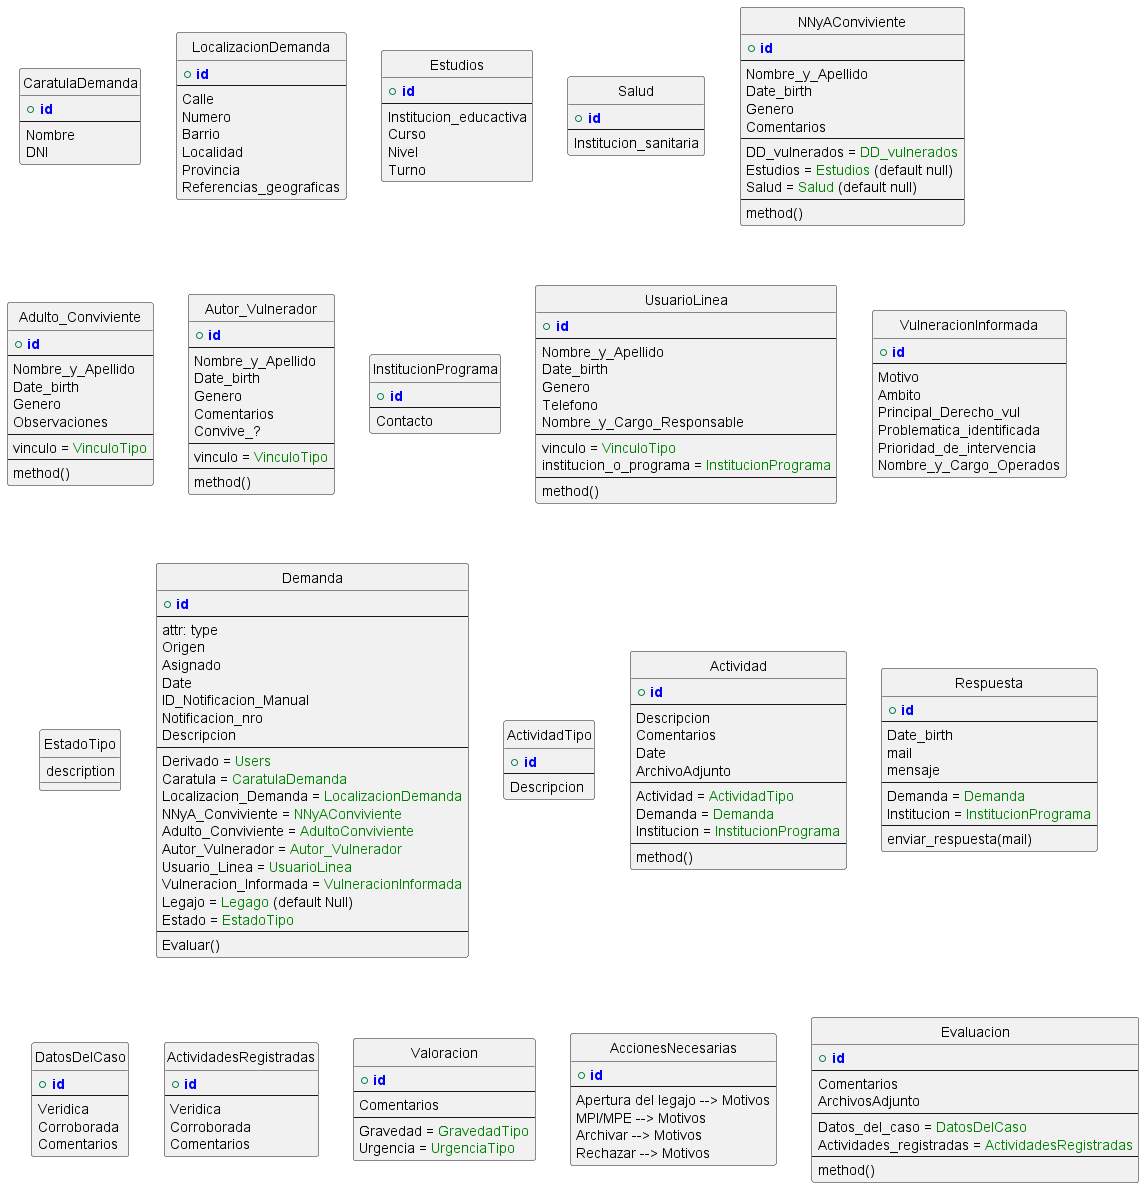

The diagram above was rendered by PlantUML. Its source (embedded in the PNG):
@startuml

' !define ENTITY
!define PRIMARY_KEY(x) <b><color:blue>x</color></b>
!define FOREIGN_KEY(x) <color:green>x</color>

hide circle

entity CaratulaDemanda {
    + PRIMARY_KEY(id)
    --
    Nombre
    DNI
}

entity LocalizacionDemanda {
    + PRIMARY_KEY(id)
    --
    Calle
    Numero
    Barrio
    Localidad
    Provincia
    Referencias_geograficas
}

entity Estudios {
    + PRIMARY_KEY(id)
    --
    Institucion_educactiva
    Curso
    Nivel
    Turno
}

entity Salud {
    + PRIMARY_KEY(id)
    --
    Institucion_sanitaria
}

entity NNyAConviviente {
    + PRIMARY_KEY(id)
    --
    Nombre_y_Apellido
    Date_birth
    Genero
    Comentarios
    --
    DD_vulnerados = FOREIGN_KEY(DD_vulnerados)
    Estudios = FOREIGN_KEY(Estudios) (default null)
    Salud = FOREIGN_KEY(Salud) (default null)
    --
    method()
}

entity Adulto_Conviviente {
    + PRIMARY_KEY(id)
    --
    Nombre_y_Apellido
    Date_birth
    Genero
    Observaciones
    --
    vinculo = FOREIGN_KEY(VinculoTipo)
    --
    method()
}

entity Autor_Vulnerador {
    + PRIMARY_KEY(id)
    --
    Nombre_y_Apellido
    Date_birth
    Genero
    Comentarios
    Convive_?
    --
    vinculo = FOREIGN_KEY(VinculoTipo)
    --
    method()
}

entity InstitucionPrograma {
    + PRIMARY_KEY(id)
    --
    Contacto
}

entity UsuarioLinea {
    + PRIMARY_KEY(id)
    --
    Nombre_y_Apellido
    Date_birth
    Genero
    Telefono
    Nombre_y_Cargo_Responsable
    --
    vinculo = FOREIGN_KEY(VinculoTipo)
    institucion_o_programa = FOREIGN_KEY(InstitucionPrograma)
    --
    method()
}

entity VulneracionInformada {
    + PRIMARY_KEY(id)
    --
    Motivo
    Ambito
    Principal_Derecho_vul
    Problematica_identificada
    Prioridad_de_intervencia
    Nombre_y_Cargo_Operados
}

entity EstadoTipo {
    description
}

' Ingreso = Entrada = Nuevo Registro = Demanda
' pensar en que derivado = asignar, y hacer tabla intermedia entre users y demandas
entity Demanda {
    + PRIMARY_KEY(id)
    --
    attr: type
    Origen
    Asignado
    Date
    ID_Notificacion_Manual
    Notificacion_nro
    Descripcion
    --
    Derivado = FOREIGN_KEY(Users)
    Caratula = FOREIGN_KEY(CaratulaDemanda)
    Localizacion_Demanda = FOREIGN_KEY(LocalizacionDemanda)
    NNyA_Conviviente = FOREIGN_KEY(NNyAConviviente)
    Adulto_Conviviente = FOREIGN_KEY(AdultoConviviente)
    Autor_Vulnerador = FOREIGN_KEY(Autor_Vulnerador)
    Usuario_Linea = FOREIGN_KEY(UsuarioLinea)
    Vulneracion_Informada = FOREIGN_KEY(VulneracionInformada)
    Legajo = FOREIGN_KEY(Legago) (default Null)
    Estado = FOREIGN_KEY(EstadoTipo)
    --
    Evaluar()
}

entity ActividadTipo {
    + PRIMARY_KEY(id)
    --
    Descripcion
}

' Actividad = Historial
' ArchivoAdjuntos = Puede ser que se storee en una tabla externa, o de una API
entity Actividad {
    + PRIMARY_KEY(id)
    --
    Descripcion
    Comentarios
    Date
    ArchivoAdjunto
    --
    Actividad = FOREIGN_KEY(ActividadTipo)
    Demanda = FOREIGN_KEY(Demanda)
    Institucion = FOREIGN_KEY(InstitucionPrograma)
    --
    method()
}

entity Respuesta {
    + PRIMARY_KEY(id)
    --
    Date_birth
    mail
    mensaje
    --
    Demanda = FOREIGN_KEY(Demanda)
    Institucion = FOREIGN_KEY(InstitucionPrograma)
    --
    enviar_respuesta(mail)
}

entity DatosDelCaso {
    + PRIMARY_KEY(id)
    --
    Veridica
    Corroborada
    Comentarios
}

entity ActividadesRegistradas {
    + PRIMARY_KEY(id)
    --
    Veridica
    Corroborada
    Comentarios
}

entity Valoracion {
    + PRIMARY_KEY(id)
    --
    Comentarios
    --
    Gravedad = FOREIGN_KEY(GravedadTipo)
    Urgencia = FOREIGN_KEY(UrgenciaTipo)
}

entity AccionesNecesarias {
    + PRIMARY_KEY(id)
    --
    Apertura del legajo --> Motivos
    MPI/MPE --> Motivos
    Archivar --> Motivos
    Rechazar --> Motivos
}

entity Evaluacion {
    + PRIMARY_KEY(id)
    --
    Comentarios
    ArchivosAdjunto
    --
    Datos_del_caso = FOREIGN_KEY(DatosDelCaso)
    Actividades_registradas = FOREIGN_KEY(ActividadesRegistradas)
    --
    method()
}

@enduml